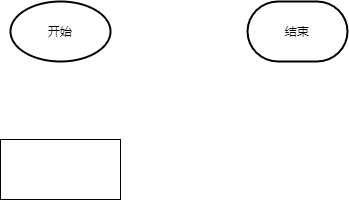

The diagram above was exported from draw.io. Its source (the exported page's mxGraphModel, read from the mxfile embedded in the PNG):
<mxGraphModel dx="721" dy="792" grid="0" gridSize="10" guides="1" tooltips="1" connect="1" arrows="1" fold="1" page="1" pageScale="1" pageWidth="1169" pageHeight="827" math="0" shadow="0">
  <root>
    <mxCell id="0" />
    <mxCell id="1" parent="0" />
    <mxCell id="lsdQmm9z3Q_VD__OAyWA-1" value="" style="rounded=0;whiteSpace=wrap;html=1;" vertex="1" parent="1">
      <mxGeometry x="257" y="203" width="120" height="60" as="geometry" />
    </mxCell>
    <mxCell id="lsdQmm9z3Q_VD__OAyWA-4" value="开始" style="strokeWidth=2;html=1;shape=mxgraph.flowchart.start_1;whiteSpace=wrap;" vertex="1" parent="1">
      <mxGeometry x="267" y="65" width="100" height="60" as="geometry" />
    </mxCell>
    <mxCell id="lsdQmm9z3Q_VD__OAyWA-5" value="结束" style="strokeWidth=2;html=1;shape=mxgraph.flowchart.terminator;whiteSpace=wrap;" vertex="1" parent="1">
      <mxGeometry x="504" y="65" width="100" height="60" as="geometry" />
    </mxCell>
  </root>
</mxGraphModel>